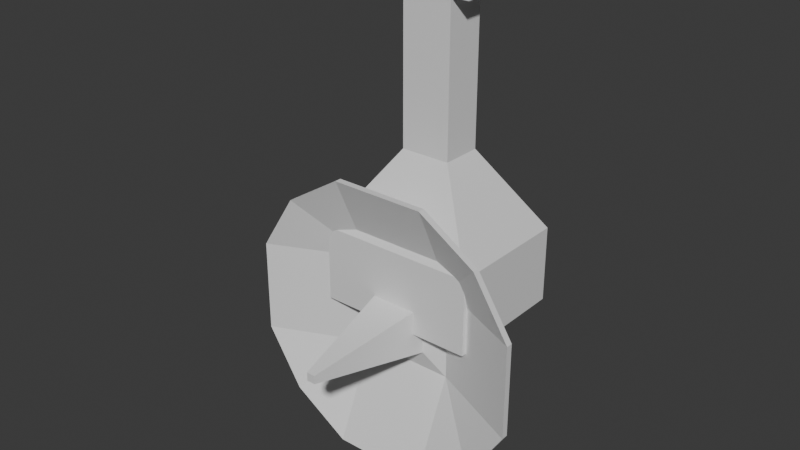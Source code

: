 # Source: growth_tower.blend  (saved by Blender 4.0.36; exported with 4.5.12 LTS)
import bpy
from mathutils import Matrix  # noqa: F401  (used for matrix-valued properties, if any)

bpy.ops.wm.read_factory_settings(use_empty=True)
scene = bpy.context.scene
scene.name = 'Scene'

# ---- collections
col_collection = bpy.data.collections.new('Collection'); scene.collection.children.link(col_collection)

# ---- materials (node trees are filled in below, after node groups)
mat_mat_0_001 = bpy.data.materials.new('mat_0.001')
mat_mat_0_001.use_transparent_shadow = False
mat_mat_0 = bpy.data.materials.new('mat_0')
mat_mat_0.use_transparent_shadow = False

# ---- material node trees
mat_mat_0_001.use_nodes = True; mat_mat_0_001.node_tree.nodes.clear()
_N = mat_mat_0_001.node_tree.nodes; _L = mat_mat_0_001.node_tree.links
n0 = _N.new('ShaderNodeBsdfPrincipled'); n0.name = 'Principled BSDF'; n0.location = (10, 300)
n0.inputs[3].default_value = 1.45
n1 = _N.new('ShaderNodeOutputMaterial'); n1.name = 'Material Output'; n1.location = (300, 300)
_L.new(n0.outputs[0], n1.inputs[0])
n1.is_active_output = True
mat_mat_0.use_nodes = True; mat_mat_0.node_tree.nodes.clear()
_N = mat_mat_0.node_tree.nodes; _L = mat_mat_0.node_tree.links
n0 = _N.new('ShaderNodeBsdfPrincipled'); n0.name = 'Principled BSDF'; n0.location = (10, 300)
n0.inputs[3].default_value = 1.45
n1 = _N.new('ShaderNodeOutputMaterial'); n1.name = 'Material Output'; n1.location = (300, 300)
_L.new(n0.outputs[0], n1.inputs[0])
n1.is_active_output = True

# ---- world
world_world = bpy.data.worlds.new('World'); scene.world = world_world
world_world.use_nodes = True; world_world.node_tree.nodes.clear()
_N = world_world.node_tree.nodes; _L = world_world.node_tree.links
n0 = _N.new('ShaderNodeOutputWorld'); n0.name = 'World Output'; n0.location = (300, 300)
n1 = _N.new('ShaderNodeBackground'); n1.name = 'Background'; n1.location = (10, 300)
n1.inputs[0].default_value = (0.05088, 0.05088, 0.05088, 1.0)
_L.new(n1.outputs[0], n0.inputs[0])
n0.is_active_output = True
world_world.color = (0.05088, 0.05088, 0.05088)
world_world.use_sun_shadow = False
world_world.sun_shadow_jitter_overblur = 0.0

# ---- meshes
me_plane = bpy.data.meshes.new('Plane')
me_plane.from_pydata([(-1.232, -1.0, 0.0), (1.232, -1.0, 0.0), (-1.232, 1.0, 0.0), (1.232, 1.0, 0.0), (-1.232, -1.0, 1.193), (1.232, -1.0, 1.193), (-1.232, 1.0, 1.193), (1.232, 1.0, 1.193), (-0.3904, -0.317, 2.429), (0.3904, -0.317, 2.429), (-0.3904, 0.317, 2.429), (0.3904, 0.317, 2.429), (-0.3904, -0.317, 5.315), (0.3904, -0.317, 5.315), (-0.3904, 0.317, 5.315), (0.3904, 0.317, 5.315), (0.3904, 0.317, 4.715), (0.3904, -0.317, 4.715), (-0.3904, -0.317, 4.715), (-0.3904, 0.317, 4.715), (0.676, -0.317, 5.315), (0.676, 0.317, 5.315), (0.676, 0.317, 4.715), (0.676, -0.317, 4.715), (-0.6667, 0.317, 5.315), (-0.6667, -0.317, 5.315), (-0.6667, -0.317, 4.715), (-0.6667, 0.317, 4.715)], [], [(0, 2, 3, 1), (5, 7, 11, 9), (3, 2, 6, 7), (0, 1, 5, 4), (1, 3, 7, 5), (2, 0, 4, 6), (16, 15, 21, 22), (6, 4, 8, 10), (7, 6, 10, 11), (4, 5, 9, 8), (12, 13, 15, 14), (12, 14, 24, 25), (16, 19, 14, 15), (18, 17, 13, 12), (8, 9, 17, 18), (11, 10, 19, 16), (10, 8, 18, 19), (9, 11, 16, 17), (23, 22, 21, 20), (17, 16, 22, 23), (15, 13, 20, 21), (13, 17, 23, 20), (27, 26, 25, 24), (14, 19, 27, 24), (19, 18, 26, 27), (18, 12, 25, 26)])
_uv = me_plane.uv_layers.new(name='UVMap')
_uv.uv.foreach_set('vector', [0.0, 0.0, 0.0, 1.0, 1.0, 1.0, 1.0, 0.0, 1.0, 0.0, 1.0, 1.0, 1.0, 1.0, 1.0, 0.0, 1.0, 1.0, 0.0, 1.0, 0.0, 1.0, 1.0, 1.0, 0.0, 0.0, 1.0, 0.0, 1.0, 0.0, 0.0, 0.0, 1.0, 0.0, 1.0, 1.0, 1.0, 1.0, 1.0, 0.0, 0.0, 1.0, 0.0, 0.0, 0.0, 0.0, 0.0, 1.0, 1.0, 1.0, 1.0, 1.0, 1.0, 1.0, 1.0, 1.0, 0.0, 1.0, 0.0, 0.0, 0.0, 0.0, 0.0, 1.0, 1.0, 1.0, 0.0, 1.0, 0.0, 1.0, 1.0, 1.0, 0.0, 0.0, 1.0, 0.0, 1.0, 0.0, 0.0, 0.0, 0.0, 0.0, 1.0, 0.0, 1.0, 1.0, 0.0, 1.0, 0.0, 0.0, 0.0, 1.0, 0.0, 1.0, 0.0, 0.0, 1.0, 1.0, 0.0, 1.0, 0.0, 1.0, 1.0, 1.0, 0.0, 0.0, 1.0, 0.0, 1.0, 0.0, 0.0, 0.0, 0.0, 0.0, 1.0, 0.0, 1.0, 0.0, 0.0, 0.0, 1.0, 1.0, 0.0, 1.0, 0.0, 1.0, 1.0, 1.0, 0.0, 1.0, 0.0, 0.0, 0.0, 0.0, 0.0, 1.0, 1.0, 0.0, 1.0, 1.0, 1.0, 1.0, 1.0, 0.0, 1.0, 0.0, 1.0, 1.0, 1.0, 1.0, 1.0, 0.0, 1.0, 0.0, 1.0, 1.0, 1.0, 1.0, 1.0, 0.0, 1.0, 1.0, 1.0, 0.0, 1.0, 0.0, 1.0, 1.0, 1.0, 0.0, 1.0, 0.0, 1.0, 0.0, 1.0, 0.0, 0.0, 1.0, 0.0, 0.0, 0.0, 0.0, 0.0, 1.0, 0.0, 1.0, 0.0, 1.0, 0.0, 1.0, 0.0, 1.0, 0.0, 1.0, 0.0, 0.0, 0.0, 0.0, 0.0, 1.0, 0.0, 0.0, 0.0, 0.0, 0.0, 0.0, 0.0, 0.0])
me_plane.materials.append(mat_mat_0_001)
me_plane.update()
me_plane_002 = bpy.data.meshes.new('Plane.002')
me_plane_002.from_pydata([(-1.624, -1.624, 1.252), (1.624, -1.624, 1.252), (-1.624, 1.624, 1.252), (1.624, 1.624, 1.252), (-0.7295, -2.189, 1.252), (0.7295, -2.189, 1.252), (0.7295, 2.189, 1.252), (-0.7295, 2.189, 1.252), (-2.189, 0.7295, 1.252), (-2.189, -0.7295, 1.252), (2.189, -0.7295, 1.252), (2.189, 0.7295, 1.252), (-0.7295, -0.7295, 0.5965), (-0.7295, 0.7295, 0.5965), (0.7295, -0.7295, 0.5965), (0.7295, 0.7295, 0.5965), (-2.189, -0.7295, 1.353), (-1.624, -1.624, 1.353), (0.7295, -2.189, 1.353), (1.624, -1.624, 1.353), (2.189, 0.7295, 1.353), (1.624, 1.624, 1.353), (-0.7295, 2.189, 1.353), (-1.624, 1.624, 1.353), (-0.7295, -2.189, 1.353), (0.7295, 2.189, 1.353), (-0.7295, 0.7295, 0.6977), (0.7295, 0.7295, 0.6977), (-2.189, 0.7295, 1.353), (2.189, -0.7295, 1.353), (-0.7295, -0.7295, 0.6977), (0.7295, -0.7295, 0.6977), (-0.3907, -0.3907, 0.8132), (-0.3907, 0.3907, 0.8132), (0.3907, -0.3907, 0.8132), (0.3907, 0.3907, 0.8132), (-0.06585, -0.06585, 2.708), (-0.06585, 0.06585, 2.708), (0.06585, -0.06585, 2.708), (0.06585, 0.06585, 2.708), (-0.2056, -0.2056, 0.4435), (-0.2056, 0.2056, 0.4435), (0.2056, -0.2056, 0.4435), (0.2056, 0.2056, 0.4435), (-0.2056, -0.2056, -0.06046), (-0.2056, 0.2056, -0.06046), (0.2056, -0.2056, -0.06046), (0.2056, 0.2056, -0.06046)], [], [(3, 11, 15), (6, 3, 15), (13, 7, 6, 15), (4, 12, 14, 5), (14, 12, 40, 42), (7, 13, 2), (9, 8, 13, 12), (8, 2, 13), (14, 15, 11, 10), (10, 1, 14), (1, 5, 14), (4, 0, 12), (9, 12, 0), (21, 27, 20), (25, 27, 21), (26, 27, 25, 22), (24, 18, 31, 30), (31, 27, 35, 34), (22, 23, 26), (16, 30, 26, 28), (28, 26, 23), (31, 29, 20, 27), (29, 31, 19), (19, 31, 18), (24, 30, 17), (16, 17, 30), (2, 8, 28, 23), (9, 0, 17, 16), (6, 7, 22, 25), (0, 4, 24, 17), (8, 9, 16, 28), (5, 1, 19, 18), (4, 5, 18, 24), (1, 10, 29, 19), (11, 3, 21, 20), (3, 6, 25, 21), (10, 11, 20, 29), (7, 2, 23, 22), (32, 34, 38, 36), (26, 30, 32, 33), (30, 31, 34, 32), (27, 26, 33, 35), (36, 38, 39, 37), (33, 32, 36, 37), (35, 33, 37, 39), (34, 35, 39, 38), (40, 41, 45, 44), (13, 15, 43, 41), (15, 14, 42, 43), (12, 13, 41, 40), (44, 45, 47, 46), (41, 43, 47, 45), (43, 42, 46, 47), (42, 40, 44, 46)])
_uv = me_plane_002.uv_layers.new(name='UVMap')
_uv.uv.foreach_set('vector', [0.0, 0.0, 1.0, 0.6667, 0.6667, 0.6667, 0.6667, 1.0, 0.0, 0.0, 0.6667, 0.6667, 0.3333, 0.6667, 0.3333, 1.0, 0.6667, 1.0, 0.6667, 0.6667, 0.3333, 0.0, 0.3333, 0.3333, 0.6667, 0.3333, 0.6667, 0.0, 0.6667, 0.3333, 0.3333, 0.3333, 0.3333, 0.3333, 0.6667, 0.3333, 0.3333, 1.0, 0.3333, 0.6667, 0.0, 0.0, 0.0, 0.3333, 0.0, 0.6667, 0.3333, 0.6667, 0.3333, 0.3333, 0.0, 0.6667, 0.0, 0.0, 0.3333, 0.6667, 0.6667, 0.3333, 0.6667, 0.6667, 1.0, 0.6667, 1.0, 0.3333, 1.0, 0.3333, 0.0, 0.0, 0.6667, 0.3333, 0.0, 0.0, 0.6667, 0.0, 0.6667, 0.3333, 0.3333, 0.0, 0.0, 0.0, 0.3333, 0.3333, 0.0, 0.3333, 0.3333, 0.3333, 0.0, 0.0, 0.0, 0.0, 0.6667, 0.6667, 1.0, 0.6667, 0.6667, 1.0, 0.6667, 0.6667, 0.0, 0.0, 0.3333, 0.6667, 0.6667, 0.6667, 0.6667, 1.0, 0.3333, 1.0, 0.3333, 0.0, 0.6667, 0.0, 0.6667, 0.3333, 0.3333, 0.3333, 0.6667, 0.3333, 0.6667, 0.6667, 0.6667, 0.6667, 0.6667, 0.3333, 0.3333, 1.0, 0.0, 0.0, 0.3333, 0.6667, 0.0, 0.3333, 0.3333, 0.3333, 0.3333, 0.6667, 0.0, 0.6667, 0.0, 0.6667, 0.3333, 0.6667, 0.0, 0.0, 0.6667, 0.3333, 1.0, 0.3333, 1.0, 0.6667, 0.6667, 0.6667, 1.0, 0.3333, 0.6667, 0.3333, 0.0, 0.0, 0.0, 0.0, 0.6667, 0.3333, 0.6667, 0.0, 0.3333, 0.0, 0.3333, 0.3333, 0.0, 0.0, 0.0, 0.3333, 0.0, 0.0, 0.3333, 0.3333, 0.0, 0.0, 0.0, 0.6667, 0.0, 0.6667, 0.0, 0.0, 0.0, 0.3333, 0.0, 0.0, 0.0, 0.0, 0.0, 0.3333, 0.6667, 1.0, 0.3333, 1.0, 0.3333, 1.0, 0.6667, 1.0, 0.0, 0.0, 0.3333, 0.0, 0.3333, 0.0, 0.0, 0.0, 0.0, 0.6667, 0.0, 0.3333, 0.0, 0.3333, 0.0, 0.6667, 0.6667, 0.0, 0.0, 0.0, 0.0, 0.0, 0.6667, 0.0, 0.3333, 0.0, 0.6667, 0.0, 0.6667, 0.0, 0.3333, 0.0, 0.0, 0.0, 1.0, 0.3333, 1.0, 0.3333, 0.0, 0.0, 1.0, 0.6667, 0.0, 0.0, 0.0, 0.0, 1.0, 0.6667, 0.0, 0.0, 0.6667, 1.0, 0.6667, 1.0, 0.0, 0.0, 1.0, 0.3333, 1.0, 0.6667, 1.0, 0.6667, 1.0, 0.3333, 0.3333, 1.0, 0.0, 0.0, 0.0, 0.0, 0.3333, 1.0, 0.3333, 0.3333, 0.6667, 0.3333, 0.6667, 0.3333, 0.3333, 0.3333, 0.3333, 0.6667, 0.3333, 0.3333, 0.3333, 0.3333, 0.3333, 0.6667, 0.3333, 0.3333, 0.6667, 0.3333, 0.6667, 0.3333, 0.3333, 0.3333, 0.6667, 0.6667, 0.3333, 0.6667, 0.3333, 0.6667, 0.6667, 0.6667, 0.3333, 0.3333, 0.6667, 0.3333, 0.6667, 0.6667, 0.3333, 0.6667, 0.3333, 0.6667, 0.3333, 0.3333, 0.3333, 0.3333, 0.3333, 0.6667, 0.6667, 0.6667, 0.3333, 0.6667, 0.3333, 0.6667, 0.6667, 0.6667, 0.6667, 0.3333, 0.6667, 0.6667, 0.6667, 0.6667, 0.6667, 0.3333, 0.3333, 0.3333, 0.3333, 0.6667, 0.3333, 0.6667, 0.3333, 0.3333, 0.3333, 0.6667, 0.6667, 0.6667, 0.6667, 0.6667, 0.3333, 0.6667, 0.6667, 0.6667, 0.6667, 0.3333, 0.6667, 0.3333, 0.6667, 0.6667, 0.3333, 0.3333, 0.3333, 0.6667, 0.3333, 0.6667, 0.3333, 0.3333, 0.3333, 0.3333, 0.3333, 0.6667, 0.6667, 0.6667, 0.6667, 0.3333, 0.3333, 0.6667, 0.6667, 0.6667, 0.6667, 0.6667, 0.3333, 0.6667, 0.6667, 0.6667, 0.6667, 0.3333, 0.6667, 0.3333, 0.6667, 0.6667, 0.6667, 0.3333, 0.3333, 0.3333, 0.3333, 0.3333, 0.6667, 0.3333])
me_plane_002.materials.append(mat_mat_0)
me_plane_002.update()

# ---- objects
ob_plane = bpy.data.objects.new('Plane', me_plane)
ob_plane_001 = bpy.data.objects.new('Plane.001', me_plane_002)

# ---- transforms, parenting, visibility, modifiers, constraints
ob_plane.location = (0.0, 0.0, 0.0)
ob_plane_001.location = (0.0, 0.0, 0.003369)
ob_plane_001.rotation_euler = (1.571, -0.0, 0.0)

# ---- collection membership
col_collection.objects.link(ob_plane)
col_collection.objects.link(ob_plane_001)

# ---- scene / render settings (as saved in the file)
scene.frame_start = 1; scene.frame_end = 250; scene.frame_set(0)
scene.render.engine = 'BLENDER_EEVEE_NEXT'
scene.cycles.sampling_pattern = 'TABULATED_SOBOL'
bpy.context.view_layer.update()

# ---- added for rendering (the .blend has no active camera and no usable light): camera, sun
cam_auto = bpy.data.cameras.new('AutoCamera')
cam_auto.lens = 50.0
cam_auto.sensor_width = 36.0
cam_auto.clip_end = 1000.0
ob_auto_camera = bpy.data.objects.new('AutoCamera', cam_auto)
scene.collection.objects.link(ob_auto_camera)
ob_auto_camera.location = (8.73633, -11.3378, 8.55373)
ob_auto_camera.rotation_euler = (1.09748, -7.21219e-08, 0.694738)
scene.camera = ob_auto_camera
light_auto_sun = bpy.data.lights.new('AutoSun', 'SUN')
light_auto_sun.energy = 3.0
light_auto_sun.angle = 0.0523599
ob_auto_sun = bpy.data.objects.new('AutoSun', light_auto_sun)
scene.collection.objects.link(ob_auto_sun)
ob_auto_sun.rotation_euler = (0.872665, 0.174533, 0.523599)
bpy.context.view_layer.update()
